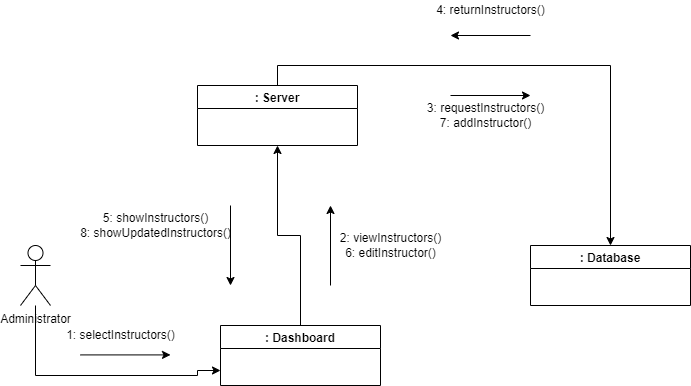

The diagram above was exported from draw.io. Its source (the exported page's mxGraphModel, read from the mxfile embedded in the PNG):
<mxGraphModel dx="868" dy="390" grid="1" gridSize="10" guides="1" tooltips="1" connect="1" arrows="1" fold="1" page="1" pageScale="1" pageWidth="827" pageHeight="1169" math="0" shadow="0">
  <root>
    <mxCell id="WIyWlLk6GJQsqaUBKTNV-0" />
    <mxCell id="WIyWlLk6GJQsqaUBKTNV-1" parent="WIyWlLk6GJQsqaUBKTNV-0" />
    <mxCell id="G1rpc4JWKm-3GENUfNY0-67" style="edgeStyle=orthogonalEdgeStyle;rounded=0;orthogonalLoop=1;jettySize=auto;html=1;entryX=0;entryY=0.75;entryDx=0;entryDy=0;" edge="1" parent="WIyWlLk6GJQsqaUBKTNV-1" source="iBwWy9qzgMTDDv_Umj8q-19" target="iBwWy9qzgMTDDv_Umj8q-21">
      <mxGeometry relative="1" as="geometry">
        <Array as="points">
          <mxPoint x="505" y="400" />
          <mxPoint x="667" y="400" />
        </Array>
      </mxGeometry>
    </mxCell>
    <mxCell id="iBwWy9qzgMTDDv_Umj8q-19" value="Administrator" style="shape=umlActor;verticalLabelPosition=bottom;verticalAlign=top;html=1;outlineConnect=0;" vertex="1" parent="WIyWlLk6GJQsqaUBKTNV-1">
      <mxGeometry x="490" y="270" width="30" height="60" as="geometry" />
    </mxCell>
    <mxCell id="G1rpc4JWKm-3GENUfNY0-51" style="edgeStyle=orthogonalEdgeStyle;rounded=0;orthogonalLoop=1;jettySize=auto;html=1;exitX=0.5;exitY=0;exitDx=0;exitDy=0;" edge="1" parent="WIyWlLk6GJQsqaUBKTNV-1" source="iBwWy9qzgMTDDv_Umj8q-22" target="iBwWy9qzgMTDDv_Umj8q-20">
      <mxGeometry relative="1" as="geometry" />
    </mxCell>
    <mxCell id="iBwWy9qzgMTDDv_Umj8q-20" value=": Database" style="swimlane;startSize=23;" vertex="1" parent="WIyWlLk6GJQsqaUBKTNV-1">
      <mxGeometry x="1000" y="270" width="160" height="60" as="geometry" />
    </mxCell>
    <mxCell id="iBwWy9qzgMTDDv_Umj8q-21" value=": Dashboard" style="swimlane;startSize=23;" vertex="1" parent="WIyWlLk6GJQsqaUBKTNV-1">
      <mxGeometry x="690" y="350" width="160" height="60" as="geometry">
        <mxRectangle x="640" y="400" width="90" height="23" as="alternateBounds" />
      </mxGeometry>
    </mxCell>
    <mxCell id="G1rpc4JWKm-3GENUfNY0-62" style="edgeStyle=orthogonalEdgeStyle;rounded=0;orthogonalLoop=1;jettySize=auto;html=1;exitX=0.5;exitY=0;exitDx=0;exitDy=0;entryX=0.5;entryY=1;entryDx=0;entryDy=0;" edge="1" parent="WIyWlLk6GJQsqaUBKTNV-1" source="iBwWy9qzgMTDDv_Umj8q-21" target="iBwWy9qzgMTDDv_Umj8q-22">
      <mxGeometry relative="1" as="geometry" />
    </mxCell>
    <mxCell id="iBwWy9qzgMTDDv_Umj8q-22" value=": Server" style="swimlane;startSize=23;" vertex="1" parent="WIyWlLk6GJQsqaUBKTNV-1">
      <mxGeometry x="667" y="110" width="160" height="60" as="geometry" />
    </mxCell>
    <mxCell id="G1rpc4JWKm-3GENUfNY0-0" value="" style="endArrow=classic;html=1;rounded=0;startArrow=none;" edge="1" parent="WIyWlLk6GJQsqaUBKTNV-1">
      <mxGeometry width="50" height="50" relative="1" as="geometry">
        <mxPoint x="970" y="240" as="sourcePoint" />
        <mxPoint x="970" y="240" as="targetPoint" />
      </mxGeometry>
    </mxCell>
    <mxCell id="G1rpc4JWKm-3GENUfNY0-5" value="" style="endArrow=none;html=1;rounded=0;" edge="1" parent="WIyWlLk6GJQsqaUBKTNV-1">
      <mxGeometry width="50" height="50" relative="1" as="geometry">
        <mxPoint x="900" y="240" as="sourcePoint" />
        <mxPoint x="900" y="240" as="targetPoint" />
      </mxGeometry>
    </mxCell>
    <mxCell id="G1rpc4JWKm-3GENUfNY0-22" value="" style="endArrow=classic;html=1;rounded=0;" edge="1" parent="WIyWlLk6GJQsqaUBKTNV-1">
      <mxGeometry width="50" height="50" relative="1" as="geometry">
        <mxPoint x="550" y="379.40999999999997" as="sourcePoint" />
        <mxPoint x="640" y="379.40999999999997" as="targetPoint" />
      </mxGeometry>
    </mxCell>
    <mxCell id="G1rpc4JWKm-3GENUfNY0-72" value="1: selectInstructors()" style="text;html=1;align=center;verticalAlign=middle;resizable=0;points=[];autosize=1;strokeColor=none;fillColor=none;" vertex="1" parent="WIyWlLk6GJQsqaUBKTNV-1">
      <mxGeometry x="530" y="350" width="120" height="20" as="geometry" />
    </mxCell>
    <mxCell id="G1rpc4JWKm-3GENUfNY0-73" value="" style="endArrow=classic;html=1;rounded=0;" edge="1" parent="WIyWlLk6GJQsqaUBKTNV-1">
      <mxGeometry width="50" height="50" relative="1" as="geometry">
        <mxPoint x="800" y="310" as="sourcePoint" />
        <mxPoint x="800" y="230" as="targetPoint" />
      </mxGeometry>
    </mxCell>
    <mxCell id="G1rpc4JWKm-3GENUfNY0-74" value="" style="endArrow=classic;html=1;rounded=0;" edge="1" parent="WIyWlLk6GJQsqaUBKTNV-1">
      <mxGeometry width="50" height="50" relative="1" as="geometry">
        <mxPoint x="700" y="230" as="sourcePoint" />
        <mxPoint x="700" y="310" as="targetPoint" />
      </mxGeometry>
    </mxCell>
    <mxCell id="G1rpc4JWKm-3GENUfNY0-75" value="" style="endArrow=classic;html=1;rounded=0;" edge="1" parent="WIyWlLk6GJQsqaUBKTNV-1">
      <mxGeometry width="50" height="50" relative="1" as="geometry">
        <mxPoint x="920" y="120" as="sourcePoint" />
        <mxPoint x="1000" y="120" as="targetPoint" />
      </mxGeometry>
    </mxCell>
    <mxCell id="G1rpc4JWKm-3GENUfNY0-76" value="" style="endArrow=classic;html=1;rounded=0;" edge="1" parent="WIyWlLk6GJQsqaUBKTNV-1">
      <mxGeometry width="50" height="50" relative="1" as="geometry">
        <mxPoint x="1000" y="60" as="sourcePoint" />
        <mxPoint x="920" y="60" as="targetPoint" />
      </mxGeometry>
    </mxCell>
    <mxCell id="G1rpc4JWKm-3GENUfNY0-77" value="2: viewInstructors()&lt;br&gt;6: editInstructor()" style="text;html=1;align=center;verticalAlign=middle;resizable=0;points=[];autosize=1;strokeColor=none;fillColor=none;" vertex="1" parent="WIyWlLk6GJQsqaUBKTNV-1">
      <mxGeometry x="800" y="255" width="120" height="30" as="geometry" />
    </mxCell>
    <mxCell id="G1rpc4JWKm-3GENUfNY0-78" value="3: requestInstructors()&lt;br&gt;7: addInstructor()" style="text;html=1;align=center;verticalAlign=middle;resizable=0;points=[];autosize=1;strokeColor=none;fillColor=none;" vertex="1" parent="WIyWlLk6GJQsqaUBKTNV-1">
      <mxGeometry x="890" y="125" width="130" height="30" as="geometry" />
    </mxCell>
    <mxCell id="G1rpc4JWKm-3GENUfNY0-79" value="4: returnInstructors()&lt;br&gt;" style="text;html=1;align=center;verticalAlign=middle;resizable=0;points=[];autosize=1;strokeColor=none;fillColor=none;" vertex="1" parent="WIyWlLk6GJQsqaUBKTNV-1">
      <mxGeometry x="900" y="25" width="120" height="20" as="geometry" />
    </mxCell>
    <mxCell id="G1rpc4JWKm-3GENUfNY0-80" value="5: showInstructors()&lt;br&gt;8: showUpdatedInstructors()" style="text;html=1;align=center;verticalAlign=middle;resizable=0;points=[];autosize=1;strokeColor=none;fillColor=none;" vertex="1" parent="WIyWlLk6GJQsqaUBKTNV-1">
      <mxGeometry x="540" y="235" width="170" height="30" as="geometry" />
    </mxCell>
  </root>
</mxGraphModel>